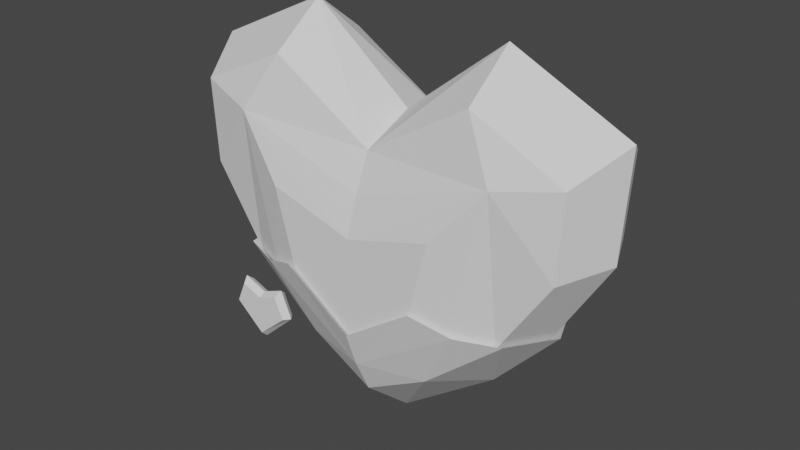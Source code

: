 # Source: Heart.blend  (saved by Blender 3.1.7; exported with 4.5.12 LTS)
import bpy
from mathutils import Matrix  # noqa: F401  (used for matrix-valued properties, if any)

bpy.ops.wm.read_factory_settings(use_empty=True)
scene = bpy.context.scene
scene.name = 'Scene'

# ---- collections
col_collection = bpy.data.collections.new('Collection'); scene.collection.children.link(col_collection)

# ---- world
world_world = bpy.data.worlds.new('World'); scene.world = world_world
world_world.use_nodes = True; world_world.node_tree.nodes.clear()
_N = world_world.node_tree.nodes; _L = world_world.node_tree.links
n0 = _N.new('ShaderNodeOutputWorld'); n0.name = 'World Output'; n0.location = (300, 300)
n1 = _N.new('ShaderNodeBackground'); n1.name = 'Background'; n1.location = (10, 300)
n1.inputs[0].default_value = (0.05088, 0.05088, 0.05088, 1.0)
_L.new(n1.outputs[0], n0.inputs[0])
n0.is_active_output = True
world_world.color = (0.05088, 0.05088, 0.05088)
world_world.use_sun_shadow = False
world_world.sun_shadow_jitter_overblur = 0.0

# ---- meshes
me_heart = bpy.data.meshes.new('Heart')
me_heart.from_pydata([(3.179e-08, 3.938e-08, -2.583), (-2.747, -1.432e-07, 1.594), (-1.974, -3.536e-08, -0.8729), (3.179e-08, -1.295e-07, 1.28), (-1.2, 1.281e-09, -1.711), (-1.282, -1.737e-07, 2.291), (-2.671, -8.508e-08, 0.2645), (3.179e-08, -0.6616, -2.001), (-2.432, -0.6616, 1.25), (-1.729, -0.6616, -0.759), (3.179e-08, -0.6616, 1.005), (-0.7815, -0.6616, -1.57), (-1.291, -0.6616, 1.793), (-2.373, -0.6616, 0.2143), (3.179e-08, -1.005, 0.07785), (3.179e-08, -0.8587, -1.58), (-0.8219, -1.005, -0.5841), (-1.078, -1.005, 0.3929), (3.179e-08, -1.005, -1.155), (-1.261, -0.8587, -0.7486), (-1.688, -0.8587, 1.105), (3.179e-08, -0.8587, 0.5544), (2.747, -1.432e-07, 1.594), (1.974, -3.536e-08, -0.8729), (1.2, 1.281e-09, -1.711), (1.282, -1.737e-07, 2.291), (2.671, -8.508e-08, 0.2645), (2.432, -0.6616, 1.25), (1.729, -0.6616, -0.759), (0.7815, -0.6616, -1.57), (1.291, -0.6616, 1.793), (2.373, -0.6616, 0.2143), (0.8219, -1.005, -0.5841), (1.078, -1.005, 0.3929), (1.261, -0.8587, -0.7486), (1.688, -0.8587, 1.105), (3.179e-08, 0.6616, -2.001), (-2.432, 0.6616, 1.25), (-1.729, 0.6616, -0.759), (3.179e-08, 0.6616, 1.005), (-0.7815, 0.6616, -1.57), (-1.291, 0.6616, 1.793), (-2.373, 0.6616, 0.2143), (3.179e-08, 1.005, 0.07785), (3.179e-08, 0.8587, -1.58), (-0.8219, 1.005, -0.5841), (-1.078, 1.005, 0.3929), (3.179e-08, 1.005, -1.157), (-1.261, 0.8587, -0.7486), (-1.688, 0.8587, 1.105), (3.179e-08, 0.8587, 0.5544), (2.432, 0.6616, 1.25), (1.729, 0.6616, -0.759), (0.7815, 0.6616, -1.57), (1.291, 0.6616, 1.793), (2.373, 0.6616, 0.2143), (0.8219, 1.005, -0.5841), (1.078, 1.005, 0.3929), (1.261, 0.8587, -0.7486), (1.688, 0.8587, 1.105)], [], [(5, 12, 10, 3), (0, 7, 11, 4), (4, 11, 9, 2), (2, 9, 13, 6), (6, 13, 8, 1), (1, 8, 12, 5), (20, 21, 10, 12), (11, 15, 19, 9), (7, 15, 11), (13, 20, 8), (9, 19, 20, 13), (16, 19, 15, 18), (17, 20, 19, 16), (14, 21, 20, 17), (16, 18, 14, 17), (20, 12, 8), (25, 3, 10, 30), (0, 24, 29, 7), (24, 23, 28, 29), (23, 26, 31, 28), (26, 22, 27, 31), (22, 25, 30, 27), (35, 30, 10, 21), (29, 28, 34, 15), (7, 29, 15), (31, 27, 35), (28, 31, 35, 34), (32, 18, 15, 34), (33, 32, 34, 35), (14, 33, 35, 21), (32, 33, 14, 18), (35, 27, 30), (5, 3, 39, 41), (0, 4, 40, 36), (4, 2, 38, 40), (2, 6, 42, 38), (6, 1, 37, 42), (1, 5, 41, 37), (49, 41, 39, 50), (40, 38, 48, 44), (36, 40, 44), (42, 37, 49), (38, 42, 49, 48), (45, 47, 44, 48), (46, 45, 48, 49), (43, 46, 49, 50), (45, 46, 43, 47), (49, 37, 41), (25, 54, 39, 3), (0, 36, 53, 24), (24, 53, 52, 23), (23, 52, 55, 26), (26, 55, 51, 22), (22, 51, 54, 25), (59, 50, 39, 54), (53, 44, 58, 52), (36, 44, 53), (55, 59, 51), (52, 58, 59, 55), (56, 58, 44, 47), (57, 59, 58, 56), (43, 50, 59, 57), (56, 47, 43, 57), (59, 54, 51)])
_uv = me_heart.uv_layers.new(name='UVMap')
_uv.uv.foreach_set('vector', [0.25, 1.0, 0.25, 1.0, 0.5, 1.0, 0.5, 1.0, 0.0, 0.0, 0.0, 0.0, 0.0, 0.1591, 0.0, 0.25, 0.0, 0.25, 0.0, 0.1591, 0.0, 0.4668, 0.0, 0.5, 0.0, 0.5, 0.0, 0.4668, 0.0, 0.75, 0.0, 0.75, 0.0, 0.75, 0.0, 0.75, 0.0, 1.0, 0.0, 1.0, 0.0, 1.0, 0.0, 1.0, 0.25, 1.0, 0.25, 1.0, 0.1789, 0.8369, 0.5, 0.8329, 0.5, 1.0, 0.25, 1.0, 0.0, 0.1591, 0.2675, 0.2685, 0.1671, 0.5, 0.0, 0.4668, 0.0, 0.0, 0.2675, 0.2685, 0.0, 0.1591, 0.0, 0.75, 0.1789, 0.8369, 0.0, 1.0, 0.0, 0.4668, 0.1671, 0.5, 0.1789, 0.8369, 0.0, 0.75, 0.31, 0.5212, 0.1671, 0.5, 0.5, 0.2638, 0.5, 0.3419, 0.2988, 0.7101, 0.1789, 0.8369, 0.1671, 0.5, 0.31, 0.5212, 0.5, 0.7059, 0.5, 0.8329, 0.1789, 0.8369, 0.2988, 0.7101, 0.31, 0.5212, 0.5, 0.3419, 0.5, 0.7059, 0.2988, 0.7101, 0.1789, 0.8369, 0.25, 1.0, 0.0, 1.0, 0.25, 1.0, 0.5, 1.0, 0.5, 1.0, 0.25, 1.0, 0.0, 0.0, 0.0, 0.25, 0.0, 0.1591, 0.0, 0.0, 0.0, 0.25, 0.0, 0.5, 0.0, 0.4668, 0.0, 0.1591, 0.0, 0.5, 0.0, 0.75, 0.0, 0.75, 0.0, 0.4668, 0.0, 0.75, 0.0, 1.0, 0.0, 1.0, 0.0, 0.75, 0.0, 1.0, 0.25, 1.0, 0.25, 1.0, 0.0, 1.0, 0.1789, 0.8369, 0.25, 1.0, 0.5, 1.0, 0.5, 0.8329, 0.0, 0.1591, 0.0, 0.4668, 0.1671, 0.5, 0.2675, 0.2685, 0.0, 0.0, 0.0, 0.1591, 0.2675, 0.2685, 0.0, 0.75, 0.0, 1.0, 0.1789, 0.8369, 0.0, 0.4668, 0.0, 0.75, 0.1789, 0.8369, 0.1671, 0.5, 0.31, 0.5212, 0.5, 0.3419, 0.5, 0.2638, 0.1671, 0.5, 0.2988, 0.7101, 0.31, 0.5212, 0.1671, 0.5, 0.1789, 0.8369, 0.5, 0.7059, 0.2988, 0.7101, 0.1789, 0.8369, 0.5, 0.8329, 0.31, 0.5212, 0.2988, 0.7101, 0.5, 0.7059, 0.5, 0.3419, 0.1789, 0.8369, 0.0, 1.0, 0.25, 1.0, 0.25, 1.0, 0.5, 1.0, 0.5, 1.0, 0.25, 1.0, 0.0, 0.0, 0.0, 0.25, 0.0, 0.1591, 0.0, 0.0, 0.0, 0.25, 0.0, 0.5, 0.0, 0.4668, 0.0, 0.1591, 0.0, 0.5, 0.0, 0.75, 0.0, 0.75, 0.0, 0.4668, 0.0, 0.75, 0.0, 1.0, 0.0, 1.0, 0.0, 0.75, 0.0, 1.0, 0.25, 1.0, 0.25, 1.0, 0.0, 1.0, 0.1789, 0.8369, 0.25, 1.0, 0.5, 1.0, 0.5, 0.8329, 0.0, 0.1591, 0.0, 0.4668, 0.1671, 0.5, 0.2675, 0.2685, 0.0, 0.0, 0.0, 0.1591, 0.2675, 0.2685, 0.0, 0.75, 0.0, 1.0, 0.1789, 0.8369, 0.0, 0.4668, 0.0, 0.75, 0.1789, 0.8369, 0.1671, 0.5, 0.31, 0.5212, 0.5, 0.3419, 0.5, 0.2638, 0.1671, 0.5, 0.2988, 0.7101, 0.31, 0.5212, 0.1671, 0.5, 0.1789, 0.8369, 0.5, 0.7059, 0.2988, 0.7101, 0.1789, 0.8369, 0.5, 0.8329, 0.31, 0.5212, 0.2988, 0.7101, 0.5, 0.7059, 0.5, 0.3419, 0.1789, 0.8369, 0.0, 1.0, 0.25, 1.0, 0.25, 1.0, 0.25, 1.0, 0.5, 1.0, 0.5, 1.0, 0.0, 0.0, 0.0, 0.0, 0.0, 0.1591, 0.0, 0.25, 0.0, 0.25, 0.0, 0.1591, 0.0, 0.4668, 0.0, 0.5, 0.0, 0.5, 0.0, 0.4668, 0.0, 0.75, 0.0, 0.75, 0.0, 0.75, 0.0, 0.75, 0.0, 1.0, 0.0, 1.0, 0.0, 1.0, 0.0, 1.0, 0.25, 1.0, 0.25, 1.0, 0.1789, 0.8369, 0.5, 0.8329, 0.5, 1.0, 0.25, 1.0, 0.0, 0.1591, 0.2675, 0.2685, 0.1671, 0.5, 0.0, 0.4668, 0.0, 0.0, 0.2675, 0.2685, 0.0, 0.1591, 0.0, 0.75, 0.1789, 0.8369, 0.0, 1.0, 0.0, 0.4668, 0.1671, 0.5, 0.1789, 0.8369, 0.0, 0.75, 0.31, 0.5212, 0.1671, 0.5, 0.5, 0.2638, 0.5, 0.3419, 0.2988, 0.7101, 0.1789, 0.8369, 0.1671, 0.5, 0.31, 0.5212, 0.5, 0.7059, 0.5, 0.8329, 0.1789, 0.8369, 0.2988, 0.7101, 0.31, 0.5212, 0.5, 0.3419, 0.5, 0.7059, 0.2988, 0.7101, 0.1789, 0.8369, 0.25, 1.0, 0.0, 1.0])
me_heart.use_remesh_fix_poles = True
me_heart.use_remesh_preserve_attributes = False
me_heart.update()
me_heartfire = bpy.data.meshes.new('HeartFire')
me_heartfire.from_pydata([(-8.356e-09, 6.831e-08, -1.493), (-2.102, -1.125e-08, 0.3274), (-1.278, 2.775e-08, -0.5649), (-8.356e-09, -0.7043, -0.8735), (-1.84, -0.7043, 0.4486), (-0.8319, -0.7043, -0.415), (-8.356e-09, -0.9141, -0.425), (-0.8748, -1.07, 0.6348), (-8.356e-09, -1.07, 0.02695), (-1.342, -0.9141, 0.4597), (2.102, -1.125e-08, 0.3274), (1.278, 2.775e-08, -0.5649), (1.84, -0.7043, 0.4486), (0.8319, -0.7043, -0.415), (0.8748, -1.07, 0.6348), (1.342, -0.9141, 0.4597), (-8.356e-09, 0.7043, -0.8735), (-1.84, 0.7043, 0.4486), (-0.8319, 0.7043, -0.415), (-8.356e-09, 0.9141, -0.425), (-0.8748, 1.07, 0.6348), (-8.356e-09, 1.07, 0.02528), (-1.342, 0.9141, 0.4597), (1.84, 0.7043, 0.4486), (0.8319, 0.7043, -0.415), (0.8748, 1.07, 0.6348), (1.342, 0.9141, 0.4597)], [], [(0, 3, 5, 2), (2, 5, 4, 1), (5, 6, 9, 4), (3, 6, 5), (7, 9, 6, 8), (0, 11, 13, 3), (11, 10, 12, 13), (13, 12, 15, 6), (3, 13, 6), (14, 8, 6, 15), (0, 2, 18, 16), (2, 1, 17, 18), (18, 17, 22, 19), (16, 18, 19), (20, 21, 19, 22), (0, 16, 24, 11), (11, 24, 23, 10), (24, 19, 26, 23), (16, 19, 24), (25, 26, 19, 21)])
_uv = me_heartfire.uv_layers.new(name='UVMap')
_uv.uv.foreach_set('vector', [0.0, 0.0, 0.0, 0.0, 0.0, 0.1591, 0.0, 0.25, 0.0, 0.25, 0.0, 0.1591, 0.0, 0.4668, 0.0, 0.5, 0.0, 0.1591, 0.2675, 0.2685, 0.1671, 0.5, 0.0, 0.4668, 0.0, 0.0, 0.2675, 0.2685, 0.0, 0.1591, 0.31, 0.5212, 0.1671, 0.5, 0.5, 0.2638, 0.5, 0.3419, 0.0, 0.0, 0.0, 0.25, 0.0, 0.1591, 0.0, 0.0, 0.0, 0.25, 0.0, 0.5, 0.0, 0.4668, 0.0, 0.1591, 0.0, 0.1591, 0.0, 0.4668, 0.1671, 0.5, 0.2675, 0.2685, 0.0, 0.0, 0.0, 0.1591, 0.2675, 0.2685, 0.31, 0.5212, 0.5, 0.3419, 0.5, 0.2638, 0.1671, 0.5, 0.0, 0.0, 0.0, 0.25, 0.0, 0.1591, 0.0, 0.0, 0.0, 0.25, 0.0, 0.5, 0.0, 0.4668, 0.0, 0.1591, 0.0, 0.1591, 0.0, 0.4668, 0.1671, 0.5, 0.2675, 0.2685, 0.0, 0.0, 0.0, 0.1591, 0.2675, 0.2685, 0.31, 0.5212, 0.5, 0.3419, 0.5, 0.2638, 0.1671, 0.5, 0.0, 0.0, 0.0, 0.0, 0.0, 0.1591, 0.0, 0.25, 0.0, 0.25, 0.0, 0.1591, 0.0, 0.4668, 0.0, 0.5, 0.0, 0.1591, 0.2675, 0.2685, 0.1671, 0.5, 0.0, 0.4668, 0.0, 0.0, 0.2675, 0.2685, 0.0, 0.1591, 0.31, 0.5212, 0.1671, 0.5, 0.5, 0.2638, 0.5, 0.3419])
me_heartfire.use_remesh_fix_poles = True
me_heartfire.use_remesh_preserve_attributes = False
me_heartfire.update()
me_heartsmall = bpy.data.meshes.new('HeartSmall')
me_heartsmall.from_pydata([(0.0, 0.0007469, -0.5186), (-0.3263, 0.0007469, 0.3047), (-0.49, 0.0007469, -0.06872), (0.0, -0.09101, -0.4315), (0.0, 0.0007469, 0.1747), (-0.2886, -0.09101, 0.2308), (-0.4184, -0.09101, -0.06997), (0.0, -0.09101, 0.1158), (0.0, -0.09101, -0.06997), (0.0, 0.09037, -0.4315), (-0.2886, 0.09037, 0.2308), (-0.4184, 0.09037, -0.06997), (0.0, 0.09037, 0.1158), (0.0, 0.09037, -0.06997), (0.3263, 0.0007469, 0.3047), (0.49, 0.0007469, -0.06872), (0.2886, -0.09101, 0.2308), (0.4184, -0.09101, -0.06997), (0.2886, 0.09037, 0.2308), (0.4184, 0.09037, -0.06997)], [], [(1, 4, 12, 10), (0, 2, 11, 9), (6, 8, 7, 5), (3, 8, 6), (2, 0, 3, 6), (4, 1, 5, 7), (1, 2, 6, 5), (11, 10, 12, 13), (9, 11, 13), (2, 1, 10, 11), (14, 18, 12, 4), (0, 9, 19, 15), (17, 16, 7, 8), (3, 17, 8), (15, 17, 3, 0), (4, 7, 16, 14), (14, 16, 17, 15), (19, 13, 12, 18), (9, 13, 19), (15, 19, 18, 14)])
_uv = me_heartsmall.uv_layers.new(name='UVMap')
_uv.uv.foreach_set('vector', [0.0, 1.0, 0.5, 1.0, 0.5, 1.0, 0.0, 1.0, 0.5, 0.0, 0.0, 0.5, 0.0, 0.5, 0.5, 0.0, 0.0, 0.5, 0.5, 0.5, 0.5, 1.0, 0.0, 1.0, 0.5, 0.0, 0.5, 0.5, 0.0, 0.5, 0.0, 0.5, 0.5, 0.0, 0.5, 0.0, 0.0, 0.5, 0.5, 1.0, 0.0, 1.0, 0.0, 1.0, 0.5, 1.0, 0.0, 1.0, 0.0, 0.5, 0.0, 0.5, 0.0, 1.0, 0.0, 0.5, 0.0, 1.0, 0.5, 1.0, 0.5, 0.5, 0.5, 0.0, 0.0, 0.5, 0.5, 0.5, 0.0, 0.5, 0.0, 1.0, 0.0, 1.0, 0.0, 0.5, 0.0, 1.0, 0.0, 1.0, 0.5, 1.0, 0.5, 1.0, 0.5, 0.0, 0.5, 0.0, 0.0, 0.5, 0.0, 0.5, 0.0, 0.5, 0.0, 1.0, 0.5, 1.0, 0.5, 0.5, 0.5, 0.0, 0.0, 0.5, 0.5, 0.5, 0.0, 0.5, 0.0, 0.5, 0.5, 0.0, 0.5, 0.0, 0.5, 1.0, 0.5, 1.0, 0.0, 1.0, 0.0, 1.0, 0.0, 1.0, 0.0, 1.0, 0.0, 0.5, 0.0, 0.5, 0.0, 0.5, 0.5, 0.5, 0.5, 1.0, 0.0, 1.0, 0.5, 0.0, 0.5, 0.5, 0.0, 0.5, 0.0, 0.5, 0.0, 0.5, 0.0, 1.0, 0.0, 1.0])
me_heartsmall.use_remesh_fix_poles = True
me_heartsmall.use_remesh_preserve_attributes = False
me_heartsmall.update()

# ---- objects
ob_heart = bpy.data.objects.new('Heart', me_heart)
ob_heartfire = bpy.data.objects.new('HeartFire', me_heartfire)
ob_heartsmall = bpy.data.objects.new('HeartSmall', me_heartsmall)

# ---- transforms, parenting, visibility, modifiers, constraints
ob_heart.location = (-3.179e-08, 4.272e-08, 2.656)
ob_heartfire.location = (8.83e-09, 1.766e-08, 1.524)
ob_heartsmall.location = (-2.475, -0.0007468, 0.5309)

# ---- collection membership
col_collection.objects.link(ob_heart)
col_collection.objects.link(ob_heartfire)
col_collection.objects.link(ob_heartsmall)

# ---- scene / render settings (as saved in the file)
scene.frame_start = 1; scene.frame_end = 250; scene.frame_set(1)
scene.render.engine = 'BLENDER_EEVEE_NEXT'
scene.cycles.sampling_pattern = 'TABULATED_SOBOL'
scene.cycles.use_light_tree = False
scene.view_settings.view_transform = 'Filmic'
bpy.context.view_layer.update()

# ---- added for rendering (the .blend has no active camera and no usable light): camera, sun
cam_auto = bpy.data.cameras.new('AutoCamera')
cam_auto.lens = 50.0
cam_auto.sensor_width = 36.0
cam_auto.clip_end = 1000.0
ob_auto_camera = bpy.data.objects.new('AutoCamera', cam_auto)
scene.collection.objects.link(ob_auto_camera)
ob_auto_camera.location = (7.1496, -8.71046, 8.28639)
ob_auto_camera.rotation_euler = (1.09748, -7.21219e-08, 0.694738)
scene.camera = ob_auto_camera
light_auto_sun = bpy.data.lights.new('AutoSun', 'SUN')
light_auto_sun.energy = 3.0
light_auto_sun.angle = 0.0523599
ob_auto_sun = bpy.data.objects.new('AutoSun', light_auto_sun)
scene.collection.objects.link(ob_auto_sun)
ob_auto_sun.rotation_euler = (0.872665, 0.174533, 0.523599)
bpy.context.view_layer.update()
